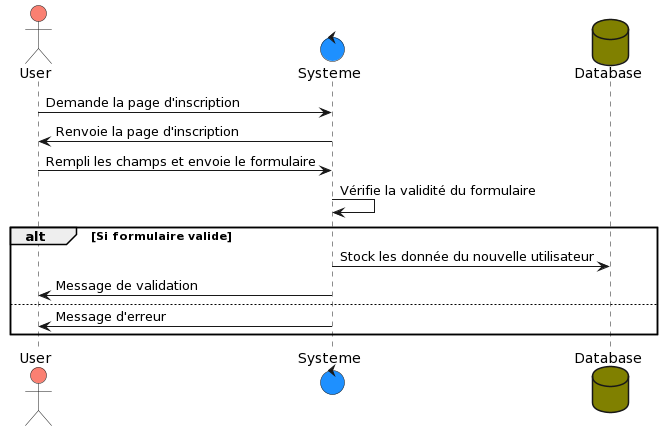

The diagram above was rendered by PlantUML. Its source (embedded in the PNG):
@startuml
actor User #salmon
control Systeme #dodgerblue
database Database #olive

User -> Systeme: Demande la page d'inscription
Systeme -> User: Renvoie la page d'inscription
User -> Systeme: Rempli les champs et envoie le formulaire
Systeme -> Systeme: Vérifie la validité du formulaire

   alt Si formulaire valide
      Systeme -> Database : Stock les donnée du nouvelle utilisateur
      Systeme -> User : Message de validation
   else
      Systeme -> User : Message d'erreur
   end
@enduml